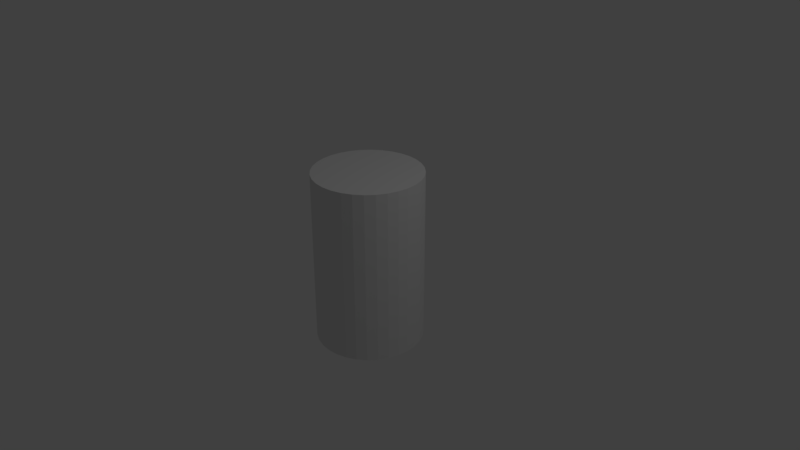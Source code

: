 # Source: blockB.blend  (saved by Blender 2.79.0; exported with 4.5.12 LTS)
import bpy
from mathutils import Matrix  # noqa: F401  (used for matrix-valued properties, if any)

bpy.ops.wm.read_factory_settings(use_empty=True)
scene = bpy.context.scene
scene.name = 'Scene'

# ---- collections
col_collection_1 = bpy.data.collections.new('Collection 1'); scene.collection.children.link(col_collection_1)

# ---- materials (node trees are filled in below, after node groups)
mat_x = bpy.data.materials.new('マテリアル')
mat_x.alpha_threshold = 0.0
mat_x.use_transparent_shadow = False
mat_x.roughness = 0.5

# ---- material node trees

# ---- world
world_world = bpy.data.worlds.new('World'); scene.world = world_world
world_world.color = (0.05088, 0.05088, 0.05088)
world_world.use_sun_shadow = False
world_world.sun_shadow_jitter_overblur = 0.0
world_world.cycles.sampling_method = 'MANUAL'

# ---- cameras
cam_camera = bpy.data.cameras.new('Camera')
cam_camera.clip_end = 100.0
cam_camera.lens = 35.0
cam_camera.sensor_width = 32.0
cam_camera.sensor_height = 18.0
cam_camera.ortho_scale = 7.314
cam_camera.dof.focus_distance = 0.0
cam_camera.dof.aperture_fstop = 128.0

# ---- lights
light_lamp = bpy.data.lights.new('Lamp', 'POINT')
light_lamp.transmission_factor = 0.0
light_lamp.cutoff_distance = 30.0
light_lamp.energy = 100.0
light_lamp.shadow_buffer_clip_start = 1.001
light_lamp.shadow_soft_size = 0.1
light_lamp.shadow_maximum_resolution = 0.006
light_lamp.use_absolute_resolution = True

# ---- meshes
me_x = bpy.data.meshes.new('円柱')
me_x.from_pydata([(0.0, 1.0, -1.0), (0.0, 1.0, 1.0), (0.1951, 0.9808, -1.0), (0.1951, 0.9808, 1.0), (0.3827, 0.9239, -1.0), (0.3827, 0.9239, 1.0), (0.5556, 0.8315, -1.0), (0.5556, 0.8315, 1.0), (0.7071, 0.7071, -1.0), (0.7071, 0.7071, 1.0), (0.8315, 0.5556, -1.0), (0.8315, 0.5556, 1.0), (0.9239, 0.3827, -1.0), (0.9239, 0.3827, 1.0), (0.9808, 0.1951, -1.0), (0.9808, 0.1951, 1.0), (1.0, 7.55e-08, -1.0), (1.0, 7.55e-08, 1.0), (0.9808, -0.1951, -1.0), (0.9808, -0.1951, 1.0), (0.9239, -0.3827, -1.0), (0.9239, -0.3827, 1.0), (0.8315, -0.5556, -1.0), (0.8315, -0.5556, 1.0), (0.7071, -0.7071, -1.0), (0.7071, -0.7071, 1.0), (0.5556, -0.8315, -1.0), (0.5556, -0.8315, 1.0), (0.3827, -0.9239, -1.0), (0.3827, -0.9239, 1.0), (0.1951, -0.9808, -1.0), (0.1951, -0.9808, 1.0), (-3.258e-07, -1.0, -1.0), (-3.258e-07, -1.0, 1.0), (-0.1951, -0.9808, -1.0), (-0.1951, -0.9808, 1.0), (-0.3827, -0.9239, -1.0), (-0.3827, -0.9239, 1.0), (-0.5556, -0.8315, -1.0), (-0.5556, -0.8315, 1.0), (-0.7071, -0.7071, -1.0), (-0.7071, -0.7071, 1.0), (-0.8315, -0.5556, -1.0), (-0.8315, -0.5556, 1.0), (-0.9239, -0.3827, -1.0), (-0.9239, -0.3827, 1.0), (-0.9808, -0.1951, -1.0), (-0.9808, -0.1951, 1.0), (-1.0, 9.656e-07, -1.0), (-1.0, 9.656e-07, 1.0), (-0.9808, 0.1951, -1.0), (-0.9808, 0.1951, 1.0), (-0.9239, 0.3827, -1.0), (-0.9239, 0.3827, 1.0), (-0.8315, 0.5556, -1.0), (-0.8315, 0.5556, 1.0), (-0.7071, 0.7071, -1.0), (-0.7071, 0.7071, 1.0), (-0.5556, 0.8315, -1.0), (-0.5556, 0.8315, 1.0), (-0.3827, 0.9239, -1.0), (-0.3827, 0.9239, 1.0), (-0.1951, 0.9808, -1.0), (-0.1951, 0.9808, 1.0)], [], [(0, 1, 3, 2), (2, 3, 5, 4), (4, 5, 7, 6), (6, 7, 9, 8), (8, 9, 11, 10), (10, 11, 13, 12), (12, 13, 15, 14), (14, 15, 17, 16), (16, 17, 19, 18), (18, 19, 21, 20), (20, 21, 23, 22), (22, 23, 25, 24), (24, 25, 27, 26), (26, 27, 29, 28), (28, 29, 31, 30), (30, 31, 33, 32), (32, 33, 35, 34), (34, 35, 37, 36), (36, 37, 39, 38), (38, 39, 41, 40), (40, 41, 43, 42), (42, 43, 45, 44), (44, 45, 47, 46), (46, 47, 49, 48), (48, 49, 51, 50), (50, 51, 53, 52), (52, 53, 55, 54), (54, 55, 57, 56), (56, 57, 59, 58), (58, 59, 61, 60), (3, 1, 63, 61, 59, 57, 55, 53, 51, 49, 47, 45, 43, 41, 39, 37, 35, 33, 31, 29, 27, 25, 23, 21, 19, 17, 15, 13, 11, 9, 7, 5), (60, 61, 63, 62), (62, 63, 1, 0), (0, 2, 4, 6, 8, 10, 12, 14, 16, 18, 20, 22, 24, 26, 28, 30, 32, 34, 36, 38, 40, 42, 44, 46, 48, 50, 52, 54, 56, 58, 60, 62)])
_uv = me_x.uv_layers.new(name='UVマップ')
_uv.uv.foreach_set('vector', [0.1155, 0.7478, 0.4342, 0.7478, 0.4342, 0.779, 0.1155, 0.779, 0.1155, 0.779, 0.4342, 0.779, 0.4342, 0.8103, 0.1155, 0.8103, 0.1155, 0.8103, 0.4342, 0.8103, 0.4342, 0.8415, 0.1155, 0.8415, 0.1155, 0.8415, 0.4342, 0.8415, 0.4342, 0.8728, 0.1155, 0.8728, 0.1155, 0.8728, 0.4342, 0.8728, 0.4342, 0.904, 0.1155, 0.904, 0.1155, 0.904, 0.4342, 0.904, 0.4342, 0.9353, 0.1155, 0.9353, 0.1155, 0.9353, 0.4342, 0.9353, 0.4342, 0.9665, 0.1155, 0.9665, 0.1155, 0.9665, 0.4342, 0.9665, 0.4342, 0.9977, 0.1155, 0.9977, 0.1155, -0.002024, 0.4342, -0.00202, 0.4342, 0.02922, 0.1155, 0.02922, 0.1155, 0.02922, 0.4342, 0.02922, 0.4342, 0.06046, 0.1155, 0.06046, 0.1155, 0.06046, 0.4342, 0.06046, 0.4342, 0.09171, 0.1155, 0.0917, 0.1155, 0.0917, 0.4342, 0.09171, 0.4342, 0.1229, 0.1155, 0.1229, 0.1155, 0.1229, 0.4342, 0.1229, 0.4342, 0.1542, 0.1155, 0.1542, 0.1155, 0.1542, 0.4342, 0.1542, 0.4342, 0.1854, 0.1155, 0.1854, 0.1155, 0.1854, 0.4342, 0.1854, 0.4342, 0.2167, 0.1155, 0.2167, 0.1155, 0.2167, 0.4342, 0.2167, 0.4342, 0.2479, 0.1155, 0.2479, 0.1155, 0.2479, 0.4342, 0.2479, 0.4342, 0.2792, 0.1155, 0.2792, 0.1155, 0.2792, 0.4342, 0.2792, 0.4342, 0.3104, 0.1155, 0.3104, 0.1155, 0.3104, 0.4342, 0.3104, 0.4342, 0.3416, 0.1155, 0.3416, 0.1155, 0.3416, 0.4342, 0.3416, 0.4342, 0.3729, 0.1155, 0.3729, 0.1155, 0.3729, 0.4342, 0.3729, 0.4342, 0.4041, 0.1155, 0.4041, 0.1155, 0.4041, 0.4342, 0.4041, 0.4342, 0.4354, 0.1155, 0.4354, 0.1155, 0.4354, 0.4342, 0.4354, 0.4342, 0.4666, 0.1155, 0.4666, 0.1155, 0.4666, 0.4342, 0.4666, 0.4342, 0.4979, 0.1155, 0.4979, 0.1155, 0.4979, 0.4342, 0.4979, 0.4342, 0.5291, 0.1155, 0.5291, 0.1155, 0.5291, 0.4342, 0.5291, 0.4342, 0.5603, 0.1155, 0.5603, 0.1155, 0.5603, 0.4342, 0.5603, 0.4342, 0.5916, 0.1155, 0.5916, 0.1155, 0.5916, 0.4342, 0.5916, 0.4342, 0.6228, 0.1155, 0.6228, 0.1155, 0.6228, 0.4342, 0.6228, 0.4342, 0.6541, 0.1155, 0.6541, 0.1155, 0.6541, 0.4342, 0.6541, 0.4342, 0.6853, 0.1155, 0.6853, 0.7517, 0.5061, 0.7517, 0.5373, 0.7456, 0.5679, 0.7336, 0.5968, 0.7162, 0.6228, 0.6942, 0.6449, 0.6682, 0.6622, 0.6393, 0.6742, 0.6087, 0.6803, 0.5774, 0.6803, 0.5468, 0.6742, 0.5179, 0.6622, 0.4919, 0.6449, 0.4699, 0.6228, 0.4525, 0.5968, 0.4405, 0.5679, 0.4344, 0.5373, 0.4344, 0.5061, 0.4405, 0.4754, 0.4525, 0.4466, 0.4699, 0.4206, 0.4919, 0.3985, 0.5179, 0.3811, 0.5468, 0.3692, 0.5774, 0.3631, 0.6087, 0.3631, 0.6393, 0.3692, 0.6682, 0.3811, 0.6942, 0.3985, 0.7162, 0.4206, 0.7336, 0.4466, 0.7456, 0.4754, 0.1155, 0.6853, 0.4342, 0.6853, 0.4342, 0.7166, 0.1155, 0.7166, 0.1155, 0.7166, 0.4342, 0.7166, 0.4342, 0.7478, 0.1155, 0.7478, 0.4344, 0.8548, 0.4344, 0.8235, 0.4405, 0.7929, 0.4525, 0.764, 0.4699, 0.738, 0.4919, 0.7159, 0.5179, 0.6986, 0.5468, 0.6866, 0.5774, 0.6805, 0.6087, 0.6805, 0.6393, 0.6866, 0.6682, 0.6986, 0.6942, 0.7159, 0.7162, 0.738, 0.7336, 0.764, 0.7456, 0.7929, 0.7517, 0.8235, 0.7517, 0.8548, 0.7456, 0.8854, 0.7336, 0.9143, 0.7162, 0.9402, 0.6942, 0.9623, 0.6682, 0.9797, 0.6393, 0.9916, 0.6087, 0.9977, 0.5774, 0.9977, 0.5468, 0.9916, 0.5179, 0.9797, 0.4919, 0.9623, 0.4699, 0.9402, 0.4525, 0.9143, 0.4405, 0.8854])
me_x.materials.append(mat_x)
me_x.use_remesh_preserve_volume = False
me_x.use_remesh_preserve_attributes = False
me_x.use_mirror_vertex_groups = False
me_x.update()

# ---- objects
ob_x = bpy.data.objects.new('円柱', me_x)
ob_lamp = bpy.data.objects.new('Lamp', light_lamp)
ob_camera = bpy.data.objects.new('Camera', cam_camera)

# ---- transforms, parenting, visibility, modifiers, constraints
ob_x.location = (0.0, 0.0, 0.0)
ob_x.scale = (0.7139, 0.7139, 1.152)
ob_x.lineart.crease_threshold = 0.0
ob_lamp.location = (4.076, 1.005, 5.904)
ob_lamp.rotation_euler = (0.6503, 0.05522, 1.866)
ob_lamp.lock_rotations_4d = False
ob_lamp.empty_display_type = 'ARROWS'
ob_lamp.color = (0.0, 0.0, 0.0, 0.0)
ob_lamp.lineart.crease_threshold = 0.0
ob_camera.location = (7.481, -6.508, 5.344)
ob_camera.rotation_euler = (1.109, 0.0, 0.8149)
ob_camera.lock_rotations_4d = False
ob_camera.empty_display_type = 'ARROWS'
ob_camera.color = (0.0, 0.0, 0.0, 0.0)
ob_camera.display_type = 'WIRE'
ob_camera.lineart.crease_threshold = 0.0

# ---- collection membership
col_collection_1.objects.link(ob_x)
col_collection_1.objects.link(ob_lamp)
col_collection_1.objects.link(ob_camera)

# ---- scene / render settings (as saved in the file)
scene.camera = ob_camera
scene.frame_start = 1; scene.frame_end = 250; scene.frame_set(1)
scene.render.engine = 'BLENDER_EEVEE_NEXT'
scene.render.resolution_percentage = 50
scene.render.dither_intensity = 0.0
scene.cycles.use_denoising = False
scene.cycles.samples = 128
scene.cycles.sampling_pattern = 'TABULATED_SOBOL'
scene.cycles.use_adaptive_sampling = False
scene.cycles.use_light_tree = False
scene.cycles.blur_glossy = 0.0
scene.cycles.sample_clamp_indirect = 0.0
scene.view_settings.view_transform = 'Standard'
bpy.context.view_layer.update()
